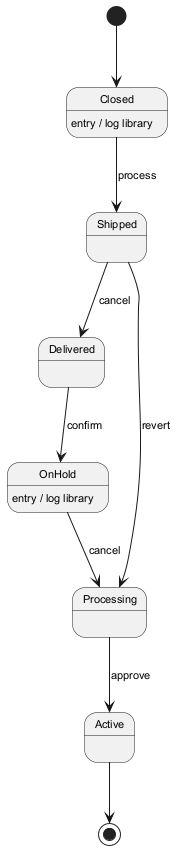

The diagram above was rendered by PlantUML. Its source (embedded in the PNG):
@startuml
skinparam backgroundColor #FFFFFF
skinparam classBackgroundColor #F3E5F5
skinparam classBorderColor #6A1B9A
skinparam defaultFontSize 11
[*] --> Closed
Closed --> Shipped : process
Closed : entry / log library
Shipped --> Delivered : cancel
Delivered --> OnHold : confirm
OnHold --> Processing : cancel
OnHold : entry / log library
Processing --> Active : approve
Shipped --> Processing : revert
Active --> [*]
@enduml